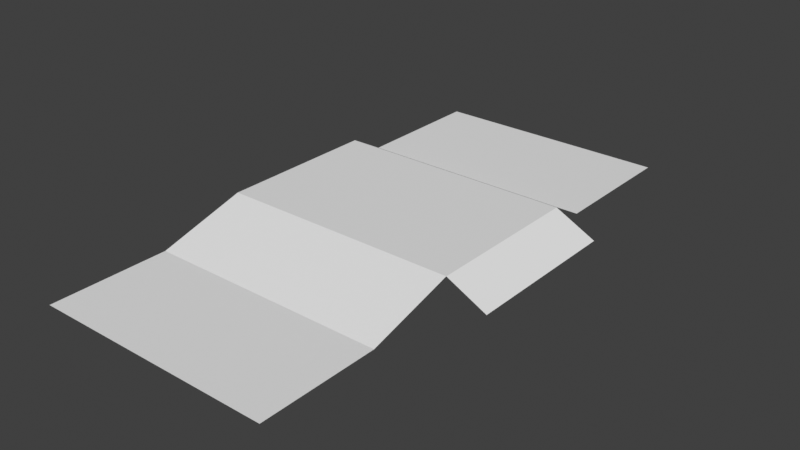 # Source: zd_scene.blend  (saved by Blender 3.5.10; exported with 4.5.12 LTS)
import bpy
from mathutils import Matrix  # noqa: F401  (used for matrix-valued properties, if any)

bpy.ops.wm.read_factory_settings(use_empty=True)
scene = bpy.context.scene
scene.name = 'Scene'

# ---- collections
col_export = bpy.data.collections.new('Export'); scene.collection.children.link(col_export)

# ---- world
world_world = bpy.data.worlds.new('World'); scene.world = world_world
world_world.use_nodes = True; world_world.node_tree.nodes.clear()
_N = world_world.node_tree.nodes; _L = world_world.node_tree.links
n0 = _N.new('ShaderNodeOutputWorld'); n0.name = 'World Output'; n0.location = (300, 300)
n1 = _N.new('ShaderNodeBackground'); n1.name = 'Background'; n1.location = (10, 300)
n1.inputs[0].default_value = (0.05088, 0.05088, 0.05088, 1.0)
_L.new(n1.outputs[0], n0.inputs[0])
n0.is_active_output = True
world_world.color = (0.05088, 0.05088, 0.05088)
world_world.use_sun_shadow = False
world_world.sun_shadow_jitter_overblur = 0.0

# ---- meshes
me_plane = bpy.data.meshes.new('Plane')
me_plane.from_pydata([(-3.0, -2.0, 0.0), (3.0, -2.0, 0.0), (-3.0, 2.0, 0.0), (3.0, 2.0, 0.0), (4.0, -2.0, -0.5), (4.0, 2.0, -0.5), (-3.0, 2.9, -0.5), (3.0, 2.9, -0.5), (-3.0, 6.262, -0.5), (3.0, 6.262, -0.5), (-3.0, -4.178, -0.6066), (3.0, -4.178, -0.6066), (-3.0, -7.112, -0.6066), (3.0, -7.112, -0.6066)], [], [(0, 1, 3, 2), (3, 1, 4, 5), (2, 3, 7, 6), (6, 7, 9, 8), (1, 0, 10, 11), (11, 10, 12, 13)])
_uv = me_plane.uv_layers.new(name='UVMap')
_uv.uv.foreach_set('vector', [0.0, 0.0, 1.0, 0.0, 1.0, 1.0, 0.0, 1.0, 1.0, 1.0, 1.0, 0.0, 1.0, 0.0, 1.0, 1.0, 0.0, 1.0, 1.0, 1.0, 1.0, 1.0, 0.0, 1.0, 0.0, 1.0, 1.0, 1.0, 1.0, 1.0, 0.0, 1.0, 1.0, 0.0, 0.0, 0.0, 0.0, 0.0, 1.0, 0.0, 1.0, 0.0, 0.0, 0.0, 0.0, 0.0, 1.0, 0.0])
me_plane.update()

# ---- objects
ob_plane = bpy.data.objects.new('Plane', me_plane)

# ---- transforms, parenting, visibility, modifiers, constraints
ob_plane.location = (0.0, 0.0, 0.0)

# ---- collection membership
scene.collection.objects.link(ob_plane)

# ---- scene / render settings (as saved in the file)
scene.frame_start = 1; scene.frame_end = 250; scene.frame_set(11)
scene.render.engine = 'CYCLES'
scene.cycles.sampling_pattern = 'TABULATED_SOBOL'
scene.view_settings.view_transform = 'Standard'
bpy.context.view_layer.update()

# ---- added for rendering (the .blend has no active camera and no usable light): camera, sun
cam_auto = bpy.data.cameras.new('AutoCamera')
cam_auto.lens = 50.0
cam_auto.sensor_width = 36.0
cam_auto.clip_end = 1000.0
ob_auto_camera = bpy.data.objects.new('AutoCamera', cam_auto)
scene.collection.objects.link(ob_auto_camera)
ob_auto_camera.location = (14.4775, -17.198, 10.8787)
ob_auto_camera.rotation_euler = (1.09748, -7.21219e-08, 0.694738)
scene.camera = ob_auto_camera
light_auto_sun = bpy.data.lights.new('AutoSun', 'SUN')
light_auto_sun.energy = 3.0
light_auto_sun.angle = 0.0523599
ob_auto_sun = bpy.data.objects.new('AutoSun', light_auto_sun)
scene.collection.objects.link(ob_auto_sun)
ob_auto_sun.rotation_euler = (0.872665, 0.174533, 0.523599)
bpy.context.view_layer.update()
